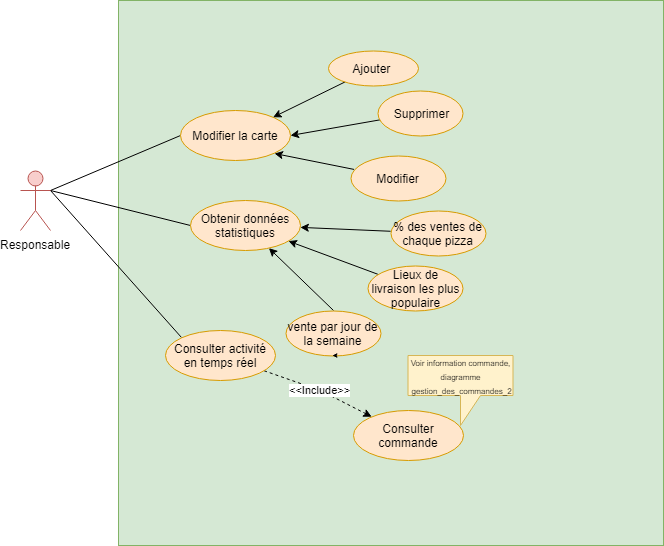

The diagram above was exported from draw.io. Its source (the exported page's mxGraphModel, read from the mxfile embedded in the PNG):
<mxGraphModel dx="1394" dy="715" grid="1" gridSize="10" guides="1" tooltips="1" connect="1" arrows="1" fold="1" page="1" pageScale="1" pageWidth="827" pageHeight="1169" math="0" shadow="0">
  <root>
    <mxCell id="nh7oe_DNQTKXB08JFv31-0" />
    <mxCell id="nh7oe_DNQTKXB08JFv31-1" parent="nh7oe_DNQTKXB08JFv31-0" />
    <mxCell id="agK4fHhVSEsN_jklsoa--0" value="" style="whiteSpace=wrap;html=1;aspect=fixed;fillColor=#d5e8d4;strokeColor=#82b366;" parent="nh7oe_DNQTKXB08JFv31-1" vertex="1">
      <mxGeometry x="158" y="30" width="545" height="545" as="geometry" />
    </mxCell>
    <mxCell id="NZBgtx7uT_WdGLImDLyg-3" style="edgeStyle=none;rounded=0;orthogonalLoop=1;jettySize=auto;html=1;entryX=0;entryY=0.5;entryDx=0;entryDy=0;startArrow=none;startFill=0;endArrow=none;endFill=0;exitX=1;exitY=0.3333333333333333;exitDx=0;exitDy=0;exitPerimeter=0;" parent="nh7oe_DNQTKXB08JFv31-1" source="agK4fHhVSEsN_jklsoa--2" target="agK4fHhVSEsN_jklsoa--4" edge="1">
      <mxGeometry relative="1" as="geometry" />
    </mxCell>
    <mxCell id="NZBgtx7uT_WdGLImDLyg-4" style="edgeStyle=none;rounded=0;orthogonalLoop=1;jettySize=auto;html=1;entryX=0;entryY=0.5;entryDx=0;entryDy=0;startArrow=none;startFill=0;endArrow=none;endFill=0;exitX=1;exitY=0.3333333333333333;exitDx=0;exitDy=0;exitPerimeter=0;" parent="nh7oe_DNQTKXB08JFv31-1" source="agK4fHhVSEsN_jklsoa--2" target="agK4fHhVSEsN_jklsoa--5" edge="1">
      <mxGeometry relative="1" as="geometry" />
    </mxCell>
    <mxCell id="NZBgtx7uT_WdGLImDLyg-7" style="edgeStyle=none;rounded=0;orthogonalLoop=1;jettySize=auto;html=1;entryX=0;entryY=0;entryDx=0;entryDy=0;startArrow=none;startFill=0;endArrow=none;endFill=0;exitX=1;exitY=0.3333333333333333;exitDx=0;exitDy=0;exitPerimeter=0;" parent="nh7oe_DNQTKXB08JFv31-1" source="agK4fHhVSEsN_jklsoa--2" target="90Dr8xbk7NBoQzHTU35y-0" edge="1">
      <mxGeometry relative="1" as="geometry">
        <mxPoint x="90" y="210" as="sourcePoint" />
      </mxGeometry>
    </mxCell>
    <mxCell id="agK4fHhVSEsN_jklsoa--2" value="Responsable&lt;br&gt;&lt;br&gt;" style="shape=umlActor;verticalLabelPosition=bottom;labelBackgroundColor=#ffffff;verticalAlign=top;html=1;outlineConnect=0;fillColor=#f8cecc;strokeColor=#b85450;" parent="nh7oe_DNQTKXB08JFv31-1" vertex="1">
      <mxGeometry x="60" y="200" width="30" height="60" as="geometry" />
    </mxCell>
    <mxCell id="agK4fHhVSEsN_jklsoa--4" value="Modifier la carte" style="ellipse;whiteSpace=wrap;html=1;fillColor=#ffe6cc;strokeColor=#d79b00;" parent="nh7oe_DNQTKXB08JFv31-1" vertex="1">
      <mxGeometry x="220" y="140" width="110" height="50" as="geometry" />
    </mxCell>
    <mxCell id="90Dr8xbk7NBoQzHTU35y-11" value="" style="edgeStyle=none;rounded=0;orthogonalLoop=1;jettySize=auto;html=1;startArrow=classic;startFill=1;endArrow=none;endFill=0;" parent="nh7oe_DNQTKXB08JFv31-1" source="agK4fHhVSEsN_jklsoa--5" target="90Dr8xbk7NBoQzHTU35y-7" edge="1">
      <mxGeometry relative="1" as="geometry" />
    </mxCell>
    <mxCell id="90Dr8xbk7NBoQzHTU35y-12" value="" style="edgeStyle=none;rounded=0;orthogonalLoop=1;jettySize=auto;html=1;startArrow=classic;startFill=1;endArrow=none;endFill=0;" parent="nh7oe_DNQTKXB08JFv31-1" source="agK4fHhVSEsN_jklsoa--5" target="90Dr8xbk7NBoQzHTU35y-8" edge="1">
      <mxGeometry relative="1" as="geometry" />
    </mxCell>
    <mxCell id="90Dr8xbk7NBoQzHTU35y-13" value="" style="edgeStyle=none;rounded=0;orthogonalLoop=1;jettySize=auto;html=1;entryX=0.5;entryY=0;entryDx=0;entryDy=0;startArrow=classic;startFill=1;endArrow=none;endFill=0;" parent="nh7oe_DNQTKXB08JFv31-1" source="agK4fHhVSEsN_jklsoa--5" target="90Dr8xbk7NBoQzHTU35y-9" edge="1">
      <mxGeometry relative="1" as="geometry" />
    </mxCell>
    <mxCell id="agK4fHhVSEsN_jklsoa--5" value="Obtenir données statistiques" style="ellipse;whiteSpace=wrap;html=1;fillColor=#ffe6cc;strokeColor=#d79b00;" parent="nh7oe_DNQTKXB08JFv31-1" vertex="1">
      <mxGeometry x="230" y="230" width="110" height="50" as="geometry" />
    </mxCell>
    <mxCell id="90Dr8xbk7NBoQzHTU35y-15" value="&amp;lt;&amp;lt;Include&amp;gt;&amp;gt;" style="edgeStyle=none;rounded=0;orthogonalLoop=1;jettySize=auto;html=1;startArrow=none;startFill=0;endArrow=classic;endFill=1;dashed=1;" parent="nh7oe_DNQTKXB08JFv31-1" source="90Dr8xbk7NBoQzHTU35y-0" target="90Dr8xbk7NBoQzHTU35y-14" edge="1">
      <mxGeometry relative="1" as="geometry">
        <Array as="points">
          <mxPoint x="360" y="420" />
        </Array>
      </mxGeometry>
    </mxCell>
    <mxCell id="90Dr8xbk7NBoQzHTU35y-0" value="Consulter activité en temps réel" style="ellipse;whiteSpace=wrap;html=1;fillColor=#ffe6cc;strokeColor=#d79b00;" parent="nh7oe_DNQTKXB08JFv31-1" vertex="1">
      <mxGeometry x="205" y="360" width="110" height="50" as="geometry" />
    </mxCell>
    <mxCell id="90Dr8xbk7NBoQzHTU35y-4" value="" style="edgeStyle=none;rounded=0;orthogonalLoop=1;jettySize=auto;html=1;startArrow=none;startFill=0;endArrow=classic;endFill=1;" parent="nh7oe_DNQTKXB08JFv31-1" source="90Dr8xbk7NBoQzHTU35y-1" target="agK4fHhVSEsN_jklsoa--4" edge="1">
      <mxGeometry relative="1" as="geometry" />
    </mxCell>
    <mxCell id="90Dr8xbk7NBoQzHTU35y-1" value="Ajouter&amp;nbsp;" style="ellipse;whiteSpace=wrap;html=1;fillColor=#ffe6cc;strokeColor=#d79b00;" parent="nh7oe_DNQTKXB08JFv31-1" vertex="1">
      <mxGeometry x="368" y="80" width="90" height="35" as="geometry" />
    </mxCell>
    <mxCell id="90Dr8xbk7NBoQzHTU35y-5" value="" style="edgeStyle=none;rounded=0;orthogonalLoop=1;jettySize=auto;html=1;entryX=1;entryY=0.5;entryDx=0;entryDy=0;startArrow=none;startFill=0;endArrow=classic;endFill=1;" parent="nh7oe_DNQTKXB08JFv31-1" source="90Dr8xbk7NBoQzHTU35y-2" target="agK4fHhVSEsN_jklsoa--4" edge="1">
      <mxGeometry relative="1" as="geometry" />
    </mxCell>
    <mxCell id="90Dr8xbk7NBoQzHTU35y-2" value="Supprimer" style="ellipse;whiteSpace=wrap;html=1;fillColor=#ffe6cc;strokeColor=#d79b00;" parent="nh7oe_DNQTKXB08JFv31-1" vertex="1">
      <mxGeometry x="417.5" y="120" width="85" height="45" as="geometry" />
    </mxCell>
    <mxCell id="90Dr8xbk7NBoQzHTU35y-6" value="" style="edgeStyle=none;rounded=0;orthogonalLoop=1;jettySize=auto;html=1;entryX=1;entryY=1;entryDx=0;entryDy=0;startArrow=none;startFill=0;endArrow=classic;endFill=1;" parent="nh7oe_DNQTKXB08JFv31-1" source="90Dr8xbk7NBoQzHTU35y-3" target="agK4fHhVSEsN_jklsoa--4" edge="1">
      <mxGeometry relative="1" as="geometry" />
    </mxCell>
    <mxCell id="90Dr8xbk7NBoQzHTU35y-3" value="Modifier" style="ellipse;whiteSpace=wrap;html=1;fillColor=#ffe6cc;strokeColor=#d79b00;" parent="nh7oe_DNQTKXB08JFv31-1" vertex="1">
      <mxGeometry x="390" y="185" width="95" height="45" as="geometry" />
    </mxCell>
    <mxCell id="90Dr8xbk7NBoQzHTU35y-7" value="% des ventes de chaque pizza" style="ellipse;whiteSpace=wrap;html=1;fillColor=#ffe6cc;strokeColor=#d79b00;" parent="nh7oe_DNQTKXB08JFv31-1" vertex="1">
      <mxGeometry x="430" y="240" width="95" height="45" as="geometry" />
    </mxCell>
    <mxCell id="90Dr8xbk7NBoQzHTU35y-8" value="Lieux de livraison les plus populaire" style="ellipse;whiteSpace=wrap;html=1;fillColor=#ffe6cc;strokeColor=#d79b00;" parent="nh7oe_DNQTKXB08JFv31-1" vertex="1">
      <mxGeometry x="407.5" y="295" width="95" height="45" as="geometry" />
    </mxCell>
    <mxCell id="90Dr8xbk7NBoQzHTU35y-9" value="vente par jour de la semaine" style="ellipse;whiteSpace=wrap;html=1;fillColor=#ffe6cc;strokeColor=#d79b00;" parent="nh7oe_DNQTKXB08JFv31-1" vertex="1">
      <mxGeometry x="325" y="340" width="95" height="45" as="geometry" />
    </mxCell>
    <mxCell id="90Dr8xbk7NBoQzHTU35y-10" style="edgeStyle=none;rounded=0;orthogonalLoop=1;jettySize=auto;html=1;exitX=0.5;exitY=1;exitDx=0;exitDy=0;startArrow=none;startFill=0;endArrow=classic;endFill=1;" parent="nh7oe_DNQTKXB08JFv31-1" source="90Dr8xbk7NBoQzHTU35y-9" target="90Dr8xbk7NBoQzHTU35y-9" edge="1">
      <mxGeometry relative="1" as="geometry" />
    </mxCell>
    <UserObject label="Consulter commande" id="90Dr8xbk7NBoQzHTU35y-14">
      <mxCell style="ellipse;whiteSpace=wrap;html=1;fillColor=#ffe6cc;strokeColor=#d79b00;" parent="nh7oe_DNQTKXB08JFv31-1" vertex="1">
        <mxGeometry x="392.5" y="440" width="110" height="50" as="geometry" />
      </mxCell>
    </UserObject>
    <mxCell id="NZBgtx7uT_WdGLImDLyg-2" value="&lt;span&gt;&lt;font style=&quot;font-size: 8px&quot;&gt;Voir information commande, diagramme &amp;nbsp;gestion_des_commandes_2&lt;/font&gt;&lt;/span&gt;" style="shape=callout;whiteSpace=wrap;html=1;perimeter=calloutPerimeter;fillColor=#fff2cc;strokeColor=#d6b656;" parent="nh7oe_DNQTKXB08JFv31-1" vertex="1">
      <mxGeometry x="447.5" y="385" width="105" height="70" as="geometry" />
    </mxCell>
  </root>
</mxGraphModel>